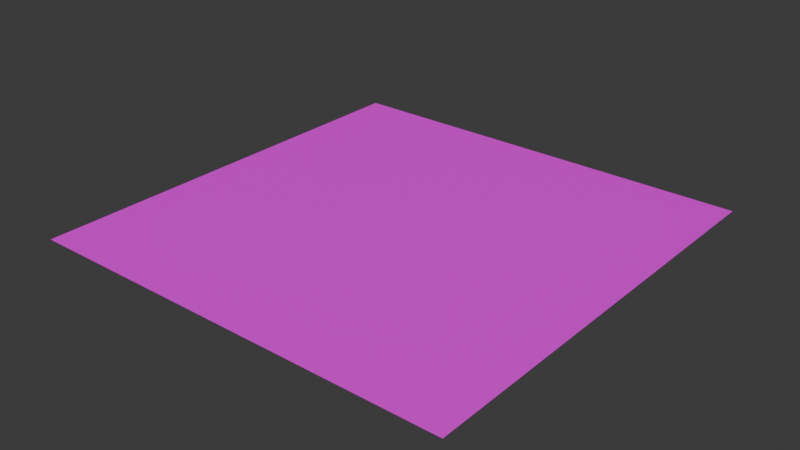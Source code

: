 # Source: road.blend  (saved by Blender 4.0.36; exported with 4.5.12 LTS)
import bpy
from mathutils import Matrix  # noqa: F401  (used for matrix-valued properties, if any)

bpy.ops.wm.read_factory_settings(use_empty=True)
scene = bpy.context.scene
scene.name = 'Scene'

# ---- collections
col_collection = bpy.data.collections.new('Collection'); scene.collection.children.link(col_collection)

# ---- images (referenced by path relative to the original .blend; pixels are not part of the script)
import os
ASSET_DIR = os.environ.get("B2B_ASSET_DIR", "")  # directory of the original .blend (textures are referenced by path, not embedded)
HERE = os.path.dirname(os.path.abspath(__file__))  # packed textures are extracted next to this script under _unpacked/

def load_image(name, relpath, width, height, colorspace="sRGB"):
    """Load a texture the original file referenced (path relative to the .blend, or extracted next to this script)."""
    p = next((c for c in (os.path.join(HERE, relpath), os.path.join(ASSET_DIR, relpath)) if relpath and os.path.exists(c)), "")
    if p:
        img = bpy.data.images.load(p, check_existing=True)
        img.name = name
    else:  # same state as the original file: an image datablock whose file is absent (Cycles renders it pink)
        img = bpy.data.images.new(name, width, height)
        img.source = "FILE"
        img.filepath = "//" + (relpath or name)
    img.colorspace_settings.name = colorspace
    return img
img_cobbletexture2_png = load_image('cobbletexture2.png', 'cobbletexture2.png', 1024, 1024, 'sRGB')

# ---- materials (node trees are filled in below, after node groups)
mat_material_001 = bpy.data.materials.new('Material.001')
mat_material_001.use_transparent_shadow = False

# ---- material node trees
mat_material_001.use_nodes = True; mat_material_001.node_tree.nodes.clear()
_N = mat_material_001.node_tree.nodes; _L = mat_material_001.node_tree.links
n0 = _N.new('ShaderNodeBsdfPrincipled'); n0.name = 'Principled BSDF'; n0.location = (10, 300)
n0.inputs[3].default_value = 1.45
n1 = _N.new('ShaderNodeOutputMaterial'); n1.name = 'Material Output'; n1.location = (300, 300)
n2 = _N.new('ShaderNodeTexImage'); n2.name = 'Image Texture'; n2.location = (-280, 275)
n2.image = img_cobbletexture2_png
_L.new(n0.outputs[0], n1.inputs[0])
_L.new(n2.outputs[0], n0.inputs[0])
n1.is_active_output = True

# ---- world
world_world = bpy.data.worlds.new('World'); scene.world = world_world
world_world.use_nodes = True; world_world.node_tree.nodes.clear()
_N = world_world.node_tree.nodes; _L = world_world.node_tree.links
n0 = _N.new('ShaderNodeOutputWorld'); n0.name = 'World Output'; n0.location = (300, 300)
n1 = _N.new('ShaderNodeBackground'); n1.name = 'Background'; n1.location = (10, 300)
n1.inputs[0].default_value = (0.05088, 0.05088, 0.05088, 1.0)
_L.new(n1.outputs[0], n0.inputs[0])
n0.is_active_output = True
world_world.color = (0.05088, 0.05088, 0.05088)
world_world.use_sun_shadow = False
world_world.sun_shadow_jitter_overblur = 0.0

# ---- meshes
me_plane = bpy.data.meshes.new('Plane')
me_plane.from_pydata([(-1.0, -1.0, 0.0), (1.0, -1.0, 0.0), (-1.0, 1.0, 0.0), (1.0, 1.0, 0.0)], [], [(0, 1, 3, 2)])
_uv = me_plane.uv_layers.new(name='UVMap')
_uv.uv.foreach_set('vector', [0.0, 0.0, 1.0, 0.0, 1.0, 1.0, 0.0, 1.0])
me_plane.materials.append(mat_material_001)
me_plane.update()

# ---- objects
ob_road = bpy.data.objects.new('Road', me_plane)

# ---- transforms, parenting, visibility, modifiers, constraints
ob_road.location = (0.0, 0.0, 0.0)
ob_road.scale = (0.5, 0.5, 0.5)

# ---- collection membership
col_collection.objects.link(ob_road)

# ---- scene / render settings (as saved in the file)
scene.frame_start = 1; scene.frame_end = 250; scene.frame_set(1)
scene.render.engine = 'BLENDER_EEVEE_NEXT'
scene.cycles.sampling_pattern = 'TABULATED_SOBOL'
bpy.context.view_layer.update()

# ---- added for rendering (the .blend has no active camera and no usable light): camera, sun
cam_auto = bpy.data.cameras.new('AutoCamera')
cam_auto.lens = 50.0
cam_auto.sensor_width = 36.0
cam_auto.clip_end = 1000.0
ob_auto_camera = bpy.data.objects.new('AutoCamera', cam_auto)
scene.collection.objects.link(ob_auto_camera)
ob_auto_camera.location = (1.30847, -1.57016, 1.04677)
ob_auto_camera.rotation_euler = (1.09748, -7.21219e-08, 0.694738)
scene.camera = ob_auto_camera
light_auto_sun = bpy.data.lights.new('AutoSun', 'SUN')
light_auto_sun.energy = 3.0
light_auto_sun.angle = 0.0523599
ob_auto_sun = bpy.data.objects.new('AutoSun', light_auto_sun)
scene.collection.objects.link(ob_auto_sun)
ob_auto_sun.rotation_euler = (0.872665, 0.174533, 0.523599)
bpy.context.view_layer.update()
